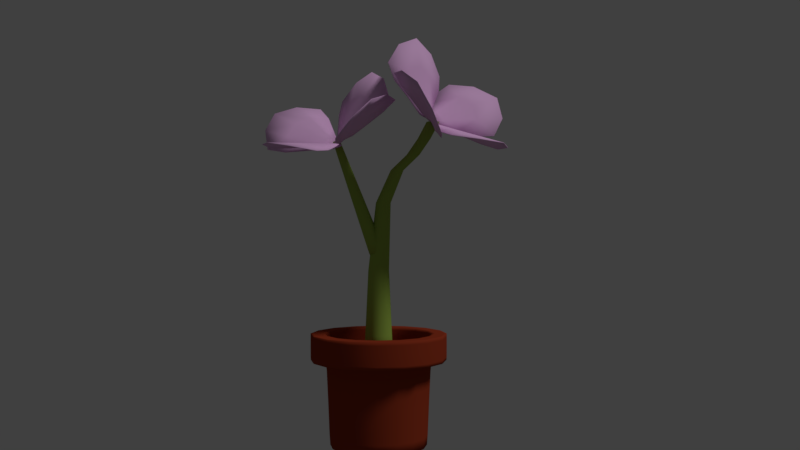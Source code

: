 # Source: plant.blend  (saved by Blender 2.79.0; exported with 4.5.12 LTS)
import bpy
from mathutils import Matrix  # noqa: F401  (used for matrix-valued properties, if any)

bpy.ops.wm.read_factory_settings(use_empty=True)
scene = bpy.context.scene
scene.name = 'Scene'

# ---- collections
col_collection_1 = bpy.data.collections.new('Collection 1'); scene.collection.children.link(col_collection_1)

# ---- materials (node trees are filled in below, after node groups)
mat_flower = bpy.data.materials.new('Flower')
mat_flower.alpha_threshold = 0.0
mat_flower.use_transparent_shadow = False
mat_flower.diffuse_color = (0.8689, 0.5205, 0.8582, 1.0)
mat_flower.roughness = 0.5
mat_material_001 = bpy.data.materials.new('Material.001')
mat_material_001.alpha_threshold = 0.0
mat_material_001.use_transparent_shadow = False
mat_material_001.diffuse_color = (0.2989, 0.4385, 0.0704, 1.0)
mat_material_001.roughness = 0.5
mat_material_002 = bpy.data.materials.new('Material.002')
mat_material_002.alpha_threshold = 0.0
mat_material_002.use_transparent_shadow = False
mat_material_002.diffuse_color = (0.2883, 0.0384, 0.01494, 1.0)
mat_material_002.roughness = 0.5

# ---- material node trees

# ---- world
world_world = bpy.data.worlds.new('World'); scene.world = world_world
world_world.color = (0.05088, 0.05088, 0.05088)
world_world.use_sun_shadow = False
world_world.sun_shadow_jitter_overblur = 0.0
world_world.cycles.sampling_method = 'MANUAL'

# ---- cameras
cam_camera = bpy.data.cameras.new('Camera')
cam_camera.clip_end = 100.0
cam_camera.lens = 35.0
cam_camera.sensor_width = 32.0
cam_camera.sensor_height = 18.0
cam_camera.ortho_scale = 7.314
cam_camera.dof.focus_distance = 0.0
cam_camera.dof.aperture_fstop = 128.0

# ---- lights
light_lamp = bpy.data.lights.new('Lamp', 'SUN')
light_lamp.transmission_factor = 0.0
light_lamp.cutoff_distance = 30.0
light_lamp.angle = 0.1993
light_lamp.energy = 1.0
light_lamp.shadow_buffer_clip_start = 1.001
light_lamp.shadow_soft_size = 0.1
light_lamp.shadow_cascade_max_distance = 1000.0

# ---- meshes
me_cylinder_005 = bpy.data.meshes.new('Cylinder.005')
me_cylinder_005.from_pydata([(-0.2554, 0.05344, -0.06034), (-0.971, 0.2688, -0.05182), (-0.971, -0.4108, -0.05182), (-0.2554, -0.2115, -0.06034), (-0.08894, -0.2495, 0.03921), (-0.4624, -0.8582, 0.2596), (0.1465, -0.8825, 0.5604), (0.1485, -0.259, 0.1565), (0.02525, 0.2537, 0.0819), (0.07083, 0.884, 0.4809), (-0.5177, 0.9088, 0.142), (-0.2042, 0.2634, -0.0502), (0.194, -0.03102, 0.182), (0.5922, -0.1793, 0.7969), (0.57, 0.4972, 0.7362), (0.1853, 0.2327, 0.1584), (-1.485, -0.5644, -0.0433), (-0.2322, -0.3469, -0.1001), (-0.05347, 0.004828, -0.06034), (-0.7321, 0.596, -0.1456), (-0.7321, -0.7632, -0.1456), (-0.2322, 0.183, -0.1001), (-0.5352, 0.1316, -0.05821), (-1.485, 0.4356, -0.0433), (-0.05347, -0.1659, -0.06034), (-0.5352, -0.2841, -0.05821), (-1.09, -0.06463, -0.004944), (-0.2669, -0.07757, -0.04045), (0.1537, -1.329, 0.8569), (0.2902, -0.2635, 0.1751), (0.004649, -0.07617, -0.02647), (-0.6618, -0.6859, -0.06198), (0.5561, -0.7344, 0.5395), (-0.1846, -0.2446, -0.05936), (-0.2291, -0.4884, 0.1272), (-0.7423, -1.294, 0.4144), (0.1576, -0.08226, 0.04907), (0.1434, -0.5032, 0.3111), (-0.2105, -0.9504, 0.4956), (0.01826, -0.2544, 0.1178), (-0.7531, 1.372, 0.2766), (-0.2987, 0.2651, -0.1576), (0.02181, 0.07437, -0.02275), (0.4432, 0.699, 0.4767), (-0.734, 0.7487, -0.201), (0.1602, 0.2457, 0.1067), (0.03836, 0.5009, 0.234), (0.113, 1.335, 0.7752), (-0.126, 0.0806, -0.1079), (-0.3217, 0.5161, 0.02669), (-0.2625, 0.9827, 0.3983), (-0.09961, 0.2601, 0.0365), (0.8439, 0.6977, 1.151), (0.2011, 0.3645, 0.105), (0.08001, -0.001251, 0.01097), (0.5477, -0.5291, 0.5765), (0.5034, 0.824, 0.4553), (0.2183, -0.163, 0.1523), (0.3505, -0.08298, 0.4212), (0.8764, -0.2978, 1.241), (0.07445, 0.1687, -0.004258), (0.3369, 0.3309, 0.3842), (0.6089, 0.1648, 0.8919), (0.1796, 0.1009, 0.191), (-1.086, -0.8745, -0.137), (-0.1032, -0.2545, -0.08449), (-1.086, 0.7153, -0.137), (-0.1032, 0.09136, -0.08449), (-0.4415, -0.4982, -0.1172), (-0.4415, 0.3333, -0.1172), (-1.695, -0.05395, 0.02489), (-0.04842, -0.07985, -0.04614), (-0.5821, -0.0732, -0.02874), (0.565, -1.041, 0.7482), (0.2336, -0.1406, 0.09079), (-0.8595, -0.9842, 0.04467), (-0.07632, -0.1282, -0.06226), (0.3801, -0.4589, 0.319), (-0.3649, -0.4292, -0.0489), (-0.381, -1.46, 0.7756), (0.07654, -0.06776, 0.01998), (-0.06807, -0.5217, 0.2612), (-0.902, 1.066, -0.1091), (-0.2012, 0.1391, -0.1508), (0.4749, 1.008, 0.6836), (0.09838, 0.1265, 0.02161), (-0.4619, 0.4659, -0.1627), (0.2582, 0.4355, 0.2518), (-0.3829, 1.512, 0.6676), (-0.05712, 0.06667, -0.05604), (-0.1616, 0.5375, 0.1732), (0.6896, 0.9675, 0.7422), (0.1193, 0.2609, 0.01545), (0.7413, -0.6151, 0.884), (0.1306, -0.08336, 0.04631), (0.3268, 0.534, 0.2549), (0.3538, -0.2938, 0.329), (0.9211, 0.2106, 1.409), (0.06265, 0.0829, 0.007161), (0.3454, 0.1259, 0.4581), (-0.256, 0.05133, -0.0701), (-0.9717, 0.2672, -0.06165), (-0.9716, -0.4091, -0.06166), (-0.2559, -0.2095, -0.07011), (-0.08361, -0.255, 0.03274), (-0.4575, -0.8638, 0.253), (0.1485, -0.8879, 0.5522), (0.1501, -0.2642, 0.1481), (0.02781, 0.2586, 0.07358), (0.07378, 0.889, 0.4728), (-0.5119, 0.9137, 0.1355), (-0.198, 0.2681, -0.05649), (0.2023, -0.02909, 0.1769), (0.6007, -0.1778, 0.7918), (0.5786, 0.4955, 0.7314), (0.1938, 0.2305, 0.1536), (-1.485, -0.5628, -0.05315), (-0.233, -0.3443, -0.1097), (-0.05403, 0.002588, -0.07007), (-0.733, 0.5938, -0.1553), (-0.7329, -0.7612, -0.1553), (-0.2331, 0.1802, -0.1097), (-0.5359, 0.1297, -0.06801), (-1.485, 0.434, -0.05314), (-0.05398, -0.1637, -0.07009), (-0.5359, -0.2824, -0.06803), (-1.091, -0.06464, -0.01493), (-0.2673, -0.07759, -0.05045), (0.1558, -1.335, 0.8487), (0.2912, -0.2689, 0.1667), (0.0101, -0.08156, -0.03288), (-0.6565, -0.6916, -0.06828), (0.5576, -0.7399, 0.5313), (-0.1789, -0.2502, -0.06532), (-0.224, -0.4939, 0.1206), (-0.7374, -1.299, 0.4077), (0.1591, -0.08747, 0.04067), (0.1453, -0.5086, 0.3029), (-0.2069, -0.9558, 0.488), (0.02186, -0.2596, 0.1101), (-0.7473, 1.376, 0.2701), (-0.2921, 0.2699, -0.1633), (0.02426, 0.07923, -0.03114), (0.4456, 0.7042, 0.4685), (-0.7278, 0.7536, -0.2072), (0.1621, 0.2508, 0.09825), (0.04115, 0.506, 0.2258), (0.116, 1.34, 0.7671), (-0.1198, 0.08527, -0.1141), (-0.3157, 0.521, 0.02028), (-0.258, 0.9876, 0.3908), (-0.09508, 0.2648, 0.02894), (0.8524, 0.696, 1.147), (0.2096, 0.3617, 0.1006), (0.08832, 0.0008089, 0.00581), (0.5562, -0.5271, 0.5717), (0.512, 0.8218, 0.4507), (0.2266, -0.1604, 0.1474), (0.3589, -0.08129, 0.4162), (0.8849, -0.2963, 1.236), (0.0829, 0.1664, -0.009075), (0.3455, 0.3289, 0.3794), (0.6174, 0.1646, 0.8867), (0.1881, 0.1007, 0.1857), (-1.087, -0.8725, -0.1468), (-0.1039, -0.2517, -0.09406), (-1.087, 0.7132, -0.1468), (-0.104, 0.08844, -0.09402), (-0.4424, -0.4959, -0.1269), (-0.4424, 0.3309, -0.1268), (-1.696, -0.05397, 0.0149), (-0.04873, -0.07986, -0.05613), (-0.5825, -0.07321, -0.03873), (0.5666, -1.046, 0.74), (0.2344, -0.1458, 0.08234), (-0.8543, -0.9898, 0.03832), (-0.07039, -0.1337, -0.06812), (0.3814, -0.4643, 0.3108), (-0.3594, -0.4349, -0.05505), (-0.3774, -1.465, 0.768), (0.08016, -0.07299, 0.01227), (-0.06449, -0.527, 0.2535), (-0.8959, 1.071, -0.1153), (-0.1944, 0.1439, -0.1565), (0.4774, 1.013, 0.6754), (0.1001, 0.1315, 0.01313), (-0.4556, 0.4708, -0.1687), (0.2604, 0.4407, 0.2436), (-0.3784, 1.517, 0.6601), (-0.05257, 0.07136, -0.06362), (-0.1571, 0.5423, 0.1657), (0.6982, 0.9654, 0.7376), (0.1277, 0.258, 0.01097), (0.7499, -0.6131, 0.8791), (0.1388, -0.0806, 0.04139), (0.3354, 0.5315, 0.2504), (0.3623, -0.2915, 0.3242), (0.9297, 0.2104, 1.404), (0.07112, 0.08271, 0.001848), (0.354, 0.1257, 0.4529)], [], [(0, 22, 72, 27), (0, 27, 71, 18), (0, 18, 67, 21), (0, 21, 69, 22), (1, 23, 70, 26), (1, 26, 72, 22), (1, 22, 69, 19), (1, 19, 66, 23), (2, 16, 64, 20), (2, 20, 68, 25), (2, 25, 72, 26), (2, 26, 70, 16), (3, 25, 68, 17), (3, 17, 65, 24), (3, 24, 71, 27), (3, 27, 72, 25), (4, 34, 81, 39), (4, 39, 80, 30), (4, 30, 76, 33), (4, 33, 78, 34), (5, 35, 79, 38), (5, 38, 81, 34), (5, 34, 78, 31), (5, 31, 75, 35), (6, 28, 73, 32), (6, 32, 77, 37), (6, 37, 81, 38), (6, 38, 79, 28), (7, 37, 77, 29), (7, 29, 74, 36), (7, 36, 80, 39), (7, 39, 81, 37), (8, 46, 90, 51), (8, 51, 89, 42), (8, 42, 85, 45), (8, 45, 87, 46), (9, 47, 88, 50), (9, 50, 90, 46), (9, 46, 87, 43), (9, 43, 84, 47), (10, 40, 82, 44), (10, 44, 86, 49), (10, 49, 90, 50), (10, 50, 88, 40), (11, 49, 86, 41), (11, 41, 83, 48), (11, 48, 89, 51), (11, 51, 90, 49), (12, 58, 99, 63), (12, 63, 98, 54), (12, 54, 94, 57), (12, 57, 96, 58), (13, 59, 97, 62), (13, 62, 99, 58), (13, 58, 96, 55), (13, 55, 93, 59), (14, 52, 91, 56), (14, 56, 95, 61), (14, 61, 99, 62), (14, 62, 97, 52), (15, 61, 95, 53), (15, 53, 92, 60), (15, 60, 98, 63), (15, 63, 99, 61), (100, 127, 172, 122), (100, 118, 171, 127), (100, 121, 167, 118), (100, 122, 169, 121), (101, 126, 170, 123), (101, 122, 172, 126), (101, 119, 169, 122), (101, 123, 166, 119), (102, 120, 164, 116), (102, 125, 168, 120), (102, 126, 172, 125), (102, 116, 170, 126), (103, 117, 168, 125), (103, 124, 165, 117), (103, 127, 171, 124), (103, 125, 172, 127), (104, 139, 181, 134), (104, 130, 180, 139), (104, 133, 176, 130), (104, 134, 178, 133), (105, 138, 179, 135), (105, 134, 181, 138), (105, 131, 178, 134), (105, 135, 175, 131), (106, 132, 173, 128), (106, 137, 177, 132), (106, 138, 181, 137), (106, 128, 179, 138), (107, 129, 177, 137), (107, 136, 174, 129), (107, 139, 180, 136), (107, 137, 181, 139), (108, 151, 190, 146), (108, 142, 189, 151), (108, 145, 185, 142), (108, 146, 187, 145), (109, 150, 188, 147), (109, 146, 190, 150), (109, 143, 187, 146), (109, 147, 184, 143), (110, 144, 182, 140), (110, 149, 186, 144), (110, 150, 190, 149), (110, 140, 188, 150), (111, 141, 186, 149), (111, 148, 183, 141), (111, 151, 189, 148), (111, 149, 190, 151), (112, 163, 199, 158), (112, 154, 198, 163), (112, 157, 194, 154), (112, 158, 196, 157), (113, 162, 197, 159), (113, 158, 199, 162), (113, 155, 196, 158), (113, 159, 193, 155), (114, 156, 191, 152), (114, 161, 195, 156), (114, 162, 199, 161), (114, 152, 197, 162), (115, 153, 195, 161), (115, 160, 192, 153), (115, 163, 198, 160), (115, 161, 199, 163), (16, 70, 170, 116), (64, 16, 116, 164), (17, 68, 168, 117), (65, 17, 117, 165), (18, 71, 171, 118), (67, 18, 118, 167), (19, 69, 169, 119), (66, 19, 119, 166), (20, 64, 164, 120), (68, 20, 120, 168), (21, 67, 167, 121), (69, 21, 121, 169), (23, 66, 166, 123), (70, 23, 123, 170), (24, 65, 165, 124), (71, 24, 124, 171), (28, 79, 179, 128), (73, 28, 128, 173), (29, 77, 177, 129), (74, 29, 129, 174), (30, 80, 180, 130), (76, 30, 130, 176), (31, 78, 178, 131), (75, 31, 131, 175), (32, 73, 173, 132), (77, 32, 132, 177), (33, 76, 176, 133), (78, 33, 133, 178), (35, 75, 175, 135), (79, 35, 135, 179), (36, 74, 174, 136), (80, 36, 136, 180), (40, 88, 188, 140), (82, 40, 140, 182), (41, 86, 186, 141), (83, 41, 141, 183), (42, 89, 189, 142), (85, 42, 142, 185), (43, 87, 187, 143), (84, 43, 143, 184), (44, 82, 182, 144), (86, 44, 144, 186), (45, 85, 185, 145), (87, 45, 145, 187), (47, 84, 184, 147), (88, 47, 147, 188), (48, 83, 183, 148), (89, 48, 148, 189), (52, 97, 197, 152), (91, 52, 152, 191), (53, 95, 195, 153), (92, 53, 153, 192), (54, 98, 198, 154), (94, 54, 154, 194), (55, 96, 196, 155), (93, 55, 155, 193), (56, 91, 191, 156), (95, 56, 156, 195), (57, 94, 194, 157), (96, 57, 157, 196), (59, 93, 193, 159), (97, 59, 159, 197), (60, 92, 192, 160), (98, 60, 160, 198)])
me_cylinder_005.polygons.foreach_set('use_smooth', [True] * 192)
me_cylinder_005.materials.append(mat_flower)
me_cylinder_005.use_remesh_preserve_volume = False
me_cylinder_005.use_remesh_preserve_attributes = False
me_cylinder_005.use_mirror_vertex_groups = False
me_cylinder_005.update()
me_cylinder_004 = bpy.data.meshes.new('Cylinder.004')
me_cylinder_004.from_pydata([(-1.063, -1.085, -0.1797), (-0.06357, -0.2526, -0.08875), (-1.063, 0.9148, -0.1797), (-0.06357, 0.08882, -0.08875), (-0.4009, -0.4413, -0.1115), (-0.4009, 0.2771, -0.1115), (-1.906, -0.04354, 0.09307), (-0.04338, -0.07916, -0.03193), (-0.5136, -0.07305, -0.009205), (0.7751, -1.05, 0.7982), (0.2433, -0.1082, 0.06948), (-1.017, -0.9786, -0.08685), (-0.06265, -0.09603, -0.0816), (0.3371, -0.4188, 0.2808), (-0.3066, -0.3931, -0.03712), (-0.4676, -1.608, 0.9156), (0.07195, -0.0563, 0.02867), (-0.05844, -0.4526, 0.2469), (-1.06, 1.073, -0.2559), (-0.19, 0.1053, -0.169), (0.6717, 0.9995, 0.7413), (0.1057, 0.09287, 0.001277), (-0.4074, 0.4248, -0.1462), (0.2147, 0.3986, 0.212), (-0.4457, 1.671, 0.8092), (-0.06212, 0.05586, -0.04678), (-0.1574, 0.4675, 0.1611), (0.7055, 1.174, 0.681), (0.1008, 0.2553, -0.01948), (0.7707, -0.8167, 0.8594), (0.1119, -0.08458, 0.01098), (0.3013, 0.4737, 0.2296), (0.3247, -0.2415, 0.2936), (0.9822, 0.2212, 1.622), (0.04807, 0.08208, 0.01097), (0.2911, 0.1199, 0.4125)], [], [(8, 7, 3, 5), (6, 8, 5, 2), (0, 4, 8, 6), (4, 1, 7, 8), (17, 16, 12, 14), (15, 17, 14, 11), (9, 13, 17, 15), (13, 10, 16, 17), (26, 25, 21, 23), (24, 26, 23, 20), (18, 22, 26, 24), (22, 19, 25, 26), (35, 34, 30, 32), (33, 35, 32, 29), (27, 31, 35, 33), (31, 28, 34, 35)])
me_cylinder_004.polygons.foreach_set('use_smooth', [True] * 16)
me_cylinder_004.materials.append(mat_flower)
me_cylinder_004.use_remesh_preserve_volume = False
me_cylinder_004.use_remesh_preserve_attributes = False
me_cylinder_004.use_mirror_vertex_groups = False
me_cylinder_004.update()
me_cylinder = bpy.data.meshes.new('Cylinder')
me_cylinder.from_pydata([(0.2425, -0.04748, 5.317), (0.4047, 0.1146, 5.317), (0.4718, -0.04748, 5.317), (0.2425, 0.04748, 5.317), (0.4047, -0.1146, 5.317), (0.3097, 0.1146, 5.317), (0.3097, -0.1146, 5.317), (0.4718, 0.04748, 5.317), (-3.725e-08, 3.725e-09, 1.663), (-0.1061, 0.256, 1.694), (-0.256, 0.1061, 1.694), (-0.256, -0.1061, 1.694), (-0.1061, -0.256, 1.694), (0.1061, -0.256, 1.694), (0.256, -0.1061, 1.694), (0.256, 0.1061, 1.694), (0.1061, 0.256, 1.694), (-0.07677, 0.1853, 3.374), (-0.1853, 0.07677, 3.374), (-0.1853, -0.07677, 3.374), (-0.07677, -0.1853, 3.374), (0.07677, -0.1853, 3.374), (0.1853, -0.07677, 3.374), (0.1853, 0.07677, 3.374), (0.07677, 0.1853, 3.374), (-0.7958, 0.04629, 5.892), (-0.7609, 0.009133, 5.904), (-0.7609, -0.04342, 5.904), (-0.7958, -0.08058, 5.892), (-0.8451, -0.08058, 5.873), (-0.88, -0.04342, 5.861), (-0.8232, -0.01714, 5.89), (-0.88, 0.009133, 5.861), (-0.8451, 0.04629, 5.873), (-0.02609, -0.01714, 3.72), (-0.08698, 0.1246, 3.716), (-0.1649, 0.04155, 3.687), (-0.1649, -0.07584, 3.687), (-0.08698, -0.1588, 3.716), (0.02321, -0.1588, 3.756), (0.1011, -0.07584, 3.785), (0.1011, 0.04155, 3.785), (0.02321, 0.1246, 3.756), (-0.4676, 0.08543, 4.799), (-0.524, 0.02534, 4.778), (-0.524, -0.05963, 4.778), (-0.4676, -0.1197, 4.799), (-0.3878, -0.1197, 4.828), (-0.3314, -0.05963, 4.849), (-0.3314, 0.02534, 4.849), (-0.3878, 0.08543, 4.828), (0.9305, -0.1146, 5.933), (0.8355, -0.1146, 5.933), (0.9305, 0.1146, 5.933), (0.7684, -0.04748, 5.933), (0.9976, 0.04748, 5.933), (0.7684, 0.04748, 5.933), (0.9976, -0.04748, 5.933), (0.8355, 0.1146, 5.933), (0.07954, 0.192, 1.671), (0.1966, 0.1966, 1.694), (0.192, 0.07954, 1.671), (0.278, -7.451e-09, 1.694), (0.192, -0.07954, 1.671), (0.1966, -0.1966, 1.694), (0.07954, -0.192, 1.671), (-4.47e-08, -0.278, 1.694), (-0.07954, -0.192, 1.671), (-0.1966, -0.1966, 1.694), (-0.192, -0.07954, 1.671), (-0.278, 1.863e-09, 1.694), (-0.192, 0.07954, 1.671), (-0.1966, 0.1966, 1.694), (-0.07954, 0.192, 1.671), (0.4816, -4.377e-08, 5.317), (-2.608e-08, 0.278, 1.694), (0.1423, 0.1423, 3.374), (0.2012, -3.725e-09, 3.374), (0.1423, -0.1423, 3.374), (-4.098e-08, -0.2012, 3.374), (-0.1423, -0.1423, 3.374), (-0.2012, 1.863e-09, 3.374), (-0.1423, 0.1423, 3.374), (-0.09874, 0.2384, 2.129), (-0.2384, 0.09874, 2.129), (-0.2384, -0.09874, 2.129), (-0.09874, -0.2384, 2.129), (0.09874, -0.2384, 2.129), (0.2384, -0.09874, 2.129), (0.2384, 0.09874, 2.129), (0.09874, 0.2384, 2.129), (-2.794e-08, 0.2012, 3.374), (0.7147, 0.1146, 5.618), (0.2692, -0.08801, 5.317), (0.2692, 0.08801, 5.317), (0.6197, 0.1146, 5.618), (0.5526, 0.04748, 5.618), (0.6197, -0.1146, 5.618), (0.7819, -0.04748, 5.618), (0.03449, 0.1323, 4.685), (-0.04301, 0.0548, 4.685), (-0.04301, -0.0548, 4.685), (0.03449, -0.1323, 4.685), (0.1441, -0.1323, 4.685), (0.2216, -0.0548, 4.685), (0.2216, 0.0548, 4.685), (0.1441, 0.1323, 4.685), (0.01378, 0.08913, 3.74), (-0.804, 0.03043, 5.895), (-0.8205, 0.05174, 5.882), (0.07023, 0.09165, 3.774), (0.07221, 0.02688, 3.761), (-0.7779, 0.002563, 5.905), (0.1125, -0.01714, 3.789), (0.07221, -0.06117, 3.761), (-0.7779, -0.03685, 5.905), (0.07023, -0.1259, 3.774), (0.01378, -0.1234, 3.74), (-0.804, -0.06472, 5.895), (-0.03189, -0.171, 3.736), (-0.06886, -0.1234, 3.709), (-0.841, -0.06472, 5.881), (-0.134, -0.1259, 3.699), (-0.1273, -0.06117, 3.688), (-0.8672, -0.03685, 5.872), (-0.1763, -0.01714, 3.683), (-0.1273, 0.02688, 3.688), (-0.8672, 0.002563, 5.872), (-0.134, 0.09165, 3.699), (-0.06886, 0.08913, 3.709), (-0.841, 0.03043, 5.881), (-0.03189, 0.1367, 3.736), (-0.3538, 0.06161, 4.841), (-0.3232, -0.01714, 4.852), (-0.3538, -0.0959, 4.841), (-0.4277, -0.1285, 4.813), (-0.5016, -0.0959, 4.786), (-0.5322, -0.01714, 4.775), (-0.5016, 0.06161, 4.786), (-0.185, 0.1148, 3.995), (-0.2576, 0.0375, 3.968), (-0.2576, -0.07179, 3.968), (-0.185, -0.1491, 3.995), (-0.08244, -0.1491, 4.032), (-0.009908, -0.07179, 4.059), (-0.009908, 0.0375, 4.059), (-0.08244, 0.1148, 4.032), (-0.4277, 0.09423, 4.813), (-0.7747, 0.03156, 5.899), (-0.7558, -0.01714, 5.906), (-0.7747, -0.06585, 5.899), (-0.8205, -0.08603, 5.882), (-0.8662, -0.06585, 5.866), (-0.8851, -0.01714, 5.859), (-0.8662, 0.03156, 5.866), (-0.7494, 0.05608, 5.601), (-0.7896, 0.01319, 5.586), (-0.7896, -0.04747, 5.586), (-0.7494, -0.09037, 5.601), (-0.6924, -0.09037, 5.622), (-0.6522, -0.04747, 5.637), (-0.6522, 0.01319, 5.637), (-0.6924, 0.05608, 5.622), (0.883, -0.1245, 5.933), (0.883, 0.1245, 5.933), (0.971, 0.08801, 5.933), (0.7586, -1.211e-07, 5.933), (1.007, -1.257e-07, 5.933), (1.099, -0.1146, 6.255), (1.166, -0.04748, 6.255), (0.9371, 0.04748, 6.255), (0.795, -0.08801, 5.933), (0.795, 0.08801, 5.933), (0.971, -0.08801, 5.933), (1.166, 0.04748, 6.255), (0.9371, -0.04748, 6.255), (1.004, -0.1146, 6.255), (1.004, 0.1146, 6.255), (1.099, 0.1146, 6.255), (0.3572, 0.1245, 5.317), (0.5526, -0.04748, 5.618), (0.7147, -0.1146, 5.618), (0.7819, 0.04748, 5.618), (0.3572, -0.1245, 5.317), (0.2327, -3.725e-08, 5.317), (0.4452, 0.08801, 5.317), (0.4452, -0.08801, 5.317), (-2.666e-08, 0.2374, 1.677), (0.1678, 0.1678, 1.677), (0.2374, -5.592e-09, 1.677), (0.1678, -0.1678, 1.677), (-4.053e-08, -0.2374, 1.677), (-0.1678, -0.1678, 1.677), (-0.2374, 1.627e-09, 1.677), (-0.1678, 0.1678, 1.677), (-2.45e-08, 0.2588, 2.129), (0.183, 0.183, 2.129), (0.2588, -7.301e-09, 2.129), (0.183, -0.183, 2.129), (-4.31e-08, -0.2588, 2.129), (-0.183, -0.183, 2.129), (-0.2588, 3.372e-09, 2.129), (-0.183, 0.183, 2.129), (0.08929, 0.1437, 4.685), (0.1909, 0.1016, 4.685), (0.2329, -1.362e-08, 4.685), (0.1909, -0.1016, 4.685), (0.08929, -0.1437, 4.685), (-0.01229, -0.1016, 4.685), (-0.05436, -7.636e-09, 4.685), (-0.01229, 0.1016, 4.685), (-0.02867, 0.1142, 3.727), (-0.822, 0.04166, 5.887), (0.05852, 0.07574, 3.759), (-0.783, 0.02444, 5.901), (0.09463, -0.01714, 3.773), (-0.7668, -0.01714, 5.907), (0.05852, -0.11, 3.759), (-0.783, -0.05873, 5.901), (-0.02867, -0.1485, 3.727), (-0.822, -0.07595, 5.887), (-0.1159, -0.11, 3.695), (-0.861, -0.05873, 5.872), (-0.152, -0.01714, 3.682), (-0.8772, -0.01714, 5.866), (-0.1159, 0.07574, 3.695), (-0.861, 0.02444, 5.872), (-0.1337, 0.1261, 4.013), (-0.03867, 0.08414, 4.048), (0.0007142, -0.01714, 4.063), (-0.03867, -0.1184, 4.048), (-0.1337, -0.1604, 4.013), (-0.2288, -0.1184, 3.978), (-0.2682, -0.01714, 3.964), (-0.2288, 0.08414, 3.978), (-0.7209, 0.06236, 5.611), (-0.6681, 0.03907, 5.631), (-0.6463, -0.01714, 5.639), (-0.6681, -0.07336, 5.631), (-0.7209, -0.09665, 5.611), (-0.7737, -0.07336, 5.592), (-0.7955, -0.01714, 5.584), (-0.7737, 0.03907, 5.592), (1.052, 0.1245, 6.255), (1.14, 0.08801, 6.255), (1.176, -1.709e-07, 6.255), (1.14, -0.08801, 6.255), (1.052, -0.1245, 6.255), (0.9637, -0.08801, 6.255), (0.9272, -1.653e-07, 6.255), (0.9637, 0.08801, 6.255), (0.5792, 0.08801, 5.618), (0.5428, -7.845e-08, 5.618), (0.5792, -0.08801, 5.618), (0.6672, -0.1245, 5.618), (0.7552, -0.08801, 5.618), (0.7917, -8.427e-08, 5.618), (0.7552, 0.08801, 5.618), (0.6672, 0.1245, 5.618)], [], [(0, 184, 209, 101), (0, 101, 208, 93), (0, 93, 253, 180), (0, 180, 252, 184), (1, 185, 204, 106), (1, 106, 203, 179), (1, 179, 258, 92), (1, 92, 257, 185), (2, 186, 206, 104), (2, 104, 205, 74), (2, 74, 256, 98), (2, 98, 255, 186), (3, 94, 210, 100), (3, 100, 209, 184), (3, 184, 252, 96), (3, 96, 251, 94), (4, 183, 207, 103), (4, 103, 206, 186), (4, 186, 255, 181), (4, 181, 254, 183), (5, 179, 203, 99), (5, 99, 210, 94), (5, 94, 251, 95), (5, 95, 258, 179), (6, 93, 208, 102), (6, 102, 207, 183), (6, 183, 254, 97), (6, 97, 253, 93), (7, 74, 205, 105), (7, 105, 204, 185), (7, 185, 257, 182), (7, 182, 256, 74), (8, 73, 187, 59), (8, 59, 188, 61), (8, 61, 189, 63), (8, 63, 190, 65), (8, 65, 191, 67), (8, 67, 192, 69), (8, 69, 193, 71), (8, 71, 194, 73), (9, 73, 194, 72), (9, 72, 202, 83), (9, 83, 195, 75), (9, 75, 187, 73), (10, 71, 193, 70), (10, 70, 201, 84), (10, 84, 202, 72), (10, 72, 194, 71), (11, 69, 192, 68), (11, 68, 200, 85), (11, 85, 201, 70), (11, 70, 193, 69), (12, 67, 191, 66), (12, 66, 199, 86), (12, 86, 200, 68), (12, 68, 192, 67), (13, 65, 190, 64), (13, 64, 198, 87), (13, 87, 199, 66), (13, 66, 191, 65), (14, 63, 189, 62), (14, 62, 197, 88), (14, 88, 198, 64), (14, 64, 190, 63), (15, 61, 188, 60), (15, 60, 196, 89), (15, 89, 197, 62), (15, 62, 189, 61), (16, 59, 187, 75), (16, 75, 195, 90), (16, 90, 196, 60), (16, 60, 188, 59), (17, 83, 202, 82), (17, 82, 210, 99), (17, 99, 203, 91), (17, 91, 195, 83), (18, 84, 201, 81), (18, 81, 209, 100), (18, 100, 210, 82), (18, 82, 202, 84), (19, 85, 200, 80), (19, 80, 208, 101), (19, 101, 209, 81), (19, 81, 201, 85), (20, 86, 199, 79), (20, 79, 207, 102), (20, 102, 208, 80), (20, 80, 200, 86), (21, 87, 198, 78), (21, 78, 206, 103), (21, 103, 207, 79), (21, 79, 199, 87), (22, 88, 197, 77), (22, 77, 205, 104), (22, 104, 206, 78), (22, 78, 198, 88), (23, 89, 196, 76), (23, 76, 204, 105), (23, 105, 205, 77), (23, 77, 197, 89), (24, 90, 195, 91), (24, 91, 203, 106), (24, 106, 204, 76), (24, 76, 196, 90), (25, 162, 235, 109), (25, 109, 212, 108), (25, 108, 214, 148), (25, 148, 236, 162), (26, 161, 236, 148), (26, 148, 214, 112), (26, 112, 216, 149), (26, 149, 237, 161), (27, 160, 237, 149), (27, 149, 216, 115), (27, 115, 218, 150), (27, 150, 238, 160), (28, 159, 238, 150), (28, 150, 218, 118), (28, 118, 220, 151), (28, 151, 239, 159), (29, 158, 239, 151), (29, 151, 220, 121), (29, 121, 222, 152), (29, 152, 240, 158), (30, 157, 240, 152), (30, 152, 222, 124), (30, 124, 224, 153), (30, 153, 241, 157), (31, 112, 214, 108), (31, 108, 212, 130), (31, 130, 226, 127), (31, 127, 224, 124), (31, 124, 222, 121), (31, 121, 220, 118), (31, 118, 218, 115), (31, 115, 216, 112), (32, 156, 241, 153), (32, 153, 224, 127), (32, 127, 226, 154), (32, 154, 242, 156), (33, 155, 242, 154), (33, 154, 226, 130), (33, 130, 212, 109), (33, 109, 235, 155), (34, 129, 211, 107), (34, 107, 213, 111), (34, 111, 215, 114), (34, 114, 217, 117), (34, 117, 219, 120), (34, 120, 221, 123), (34, 123, 223, 126), (34, 126, 225, 129), (35, 129, 225, 128), (35, 128, 234, 139), (35, 139, 227, 131), (35, 131, 211, 129), (36, 126, 223, 125), (36, 125, 233, 140), (36, 140, 234, 128), (36, 128, 225, 126), (37, 123, 221, 122), (37, 122, 232, 141), (37, 141, 233, 125), (37, 125, 223, 123), (38, 120, 219, 119), (38, 119, 231, 142), (38, 142, 232, 122), (38, 122, 221, 120), (39, 117, 217, 116), (39, 116, 230, 143), (39, 143, 231, 119), (39, 119, 219, 117), (40, 114, 215, 113), (40, 113, 229, 144), (40, 144, 230, 116), (40, 116, 217, 114), (41, 111, 213, 110), (41, 110, 228, 145), (41, 145, 229, 113), (41, 113, 215, 111), (42, 107, 211, 131), (42, 131, 227, 146), (42, 146, 228, 110), (42, 110, 213, 107), (43, 139, 234, 138), (43, 138, 242, 155), (43, 155, 235, 147), (43, 147, 227, 139), (44, 140, 233, 137), (44, 137, 241, 156), (44, 156, 242, 138), (44, 138, 234, 140), (45, 141, 232, 136), (45, 136, 240, 157), (45, 157, 241, 137), (45, 137, 233, 141), (46, 142, 231, 135), (46, 135, 239, 158), (46, 158, 240, 136), (46, 136, 232, 142), (47, 143, 230, 134), (47, 134, 238, 159), (47, 159, 239, 135), (47, 135, 231, 143), (48, 144, 229, 133), (48, 133, 237, 160), (48, 160, 238, 134), (48, 134, 230, 144), (49, 145, 228, 132), (49, 132, 236, 161), (49, 161, 237, 133), (49, 133, 229, 145), (50, 146, 227, 147), (50, 147, 235, 162), (50, 162, 236, 132), (50, 132, 228, 146), (51, 163, 254, 181), (51, 181, 255, 173), (51, 173, 246, 168), (51, 168, 247, 163), (52, 171, 253, 97), (52, 97, 254, 163), (52, 163, 247, 176), (52, 176, 248, 171), (53, 165, 257, 92), (53, 92, 258, 164), (53, 164, 243, 178), (53, 178, 244, 165), (54, 166, 252, 180), (54, 180, 253, 171), (54, 171, 248, 175), (54, 175, 249, 166), (55, 167, 256, 182), (55, 182, 257, 165), (55, 165, 244, 174), (55, 174, 245, 167), (56, 172, 251, 96), (56, 96, 252, 166), (56, 166, 249, 170), (56, 170, 250, 172), (57, 173, 255, 98), (57, 98, 256, 167), (57, 167, 245, 169), (57, 169, 246, 173), (58, 164, 258, 95), (58, 95, 251, 172), (58, 172, 250, 177), (58, 177, 243, 164)])
me_cylinder.polygons.foreach_set('use_smooth', [True] * 248)
me_cylinder.materials.append(mat_material_001)
me_cylinder.use_remesh_preserve_volume = False
me_cylinder.use_remesh_preserve_attributes = False
me_cylinder.use_mirror_vertex_groups = False
me_cylinder.update()
me_circle_001 = bpy.data.meshes.new('Circle.001')
me_circle_001.from_pydata([(0.569, 0.2357, 0.0), (0.2357, -0.569, 0.0), (-0.569, -0.2357, 0.0), (-0.2357, 0.569, 0.0), (0.2357, 0.569, 0.0), (0.569, -0.2357, 0.0), (-0.2357, -0.569, 0.0), (-0.569, 0.2357, 0.0), (0.8629, 0.3574, 0.0), (0.3574, -0.8629, 0.0), (-0.8629, -0.3574, 0.0), (-0.3574, 0.8629, 0.0), (0.3574, 0.8629, 0.0), (0.8629, -0.3574, 0.0), (-0.3574, -0.8629, 0.0), (-0.8629, 0.3574, 0.0), (-0.3731, -0.9008, 0.8212), (-0.9008, 0.3731, 0.8212), (0.9008, 0.3731, 0.8212), (0.3731, -0.9008, 0.8212), (-0.9008, -0.3731, 0.8212), (-0.3731, 0.9008, 0.8212), (0.3731, 0.9008, 0.8212), (0.9008, -0.3731, 0.8212), (0.3935, 0.9499, 1.642), (0.9499, -0.3935, 1.642), (-0.3935, -0.9499, 1.642), (-0.9499, 0.3935, 1.642), (0.9499, 0.3935, 1.642), (0.3935, -0.9499, 1.642), (-0.9499, -0.3935, 1.642), (-0.3935, 0.9499, 1.642), (0.4508, -1.088, 1.642), (-1.088, -0.4508, 1.642), (-0.4508, 1.088, 1.642), (0.4508, 1.088, 1.642), (1.088, -0.4508, 1.642), (-0.4508, -1.088, 1.642), (-1.088, 0.4508, 1.642), (1.088, 0.4508, 1.642), (1.211, 0.5016, 1.642), (0.5016, -1.211, 1.642), (-1.211, -0.5016, 1.642), (-0.5016, 1.211, 1.642), (0.5016, 1.211, 1.642), (1.211, -0.5016, 1.642), (-0.5016, -1.211, 1.642), (-1.211, 0.5016, 1.642), (1.216, -0.5035, 1.898), (-0.5035, -1.216, 1.898), (-1.216, 0.5035, 1.898), (1.216, 0.5035, 1.898), (0.5035, -1.216, 1.898), (-1.216, -0.5035, 1.898), (-0.5035, 1.216, 1.898), (0.5035, 1.216, 1.898), (-0.5033, 1.215, 2.154), (0.5033, 1.215, 2.154), (1.215, -0.5033, 2.154), (-0.5033, -1.215, 2.154), (-1.215, 0.5033, 2.154), (1.215, 0.5033, 2.154), (0.5033, -1.215, 2.154), (-1.215, -0.5033, 2.154), (1.1, 0.4558, 2.154), (0.4558, -1.1, 2.154), (-1.1, -0.4558, 2.154), (-0.4558, 1.1, 2.154), (0.4558, 1.1, 2.154), (1.1, -0.4558, 2.154), (-0.4558, -1.1, 2.154), (-1.1, 0.4558, 2.154), (-0.9654, 0.3999, 2.154), (0.9654, 0.3999, 2.154), (0.3999, -0.9654, 2.154), (-0.9654, -0.3999, 2.154), (-0.3999, 0.9654, 2.154), (0.3999, 0.9654, 2.154), (0.9654, -0.3999, 2.154), (-0.3999, -0.9654, 2.154), (0.3913, 0.9447, 1.961), (0.9447, -0.3913, 1.961), (-0.3913, -0.9447, 1.961), (-0.9447, 0.3913, 1.961), (0.9447, 0.3913, 1.961), (0.3913, -0.9447, 1.961), (-0.9447, -0.3913, 1.961), (-0.3913, 0.9447, 1.961), (-0.9367, -0.388, 1.767), (-0.388, 0.9367, 1.767), (0.388, 0.9367, 1.767), (0.9367, -0.388, 1.767), (-0.388, -0.9367, 1.767), (-0.9367, 0.388, 1.767), (0.9367, 0.388, 1.767), (0.388, -0.9367, 1.767), (0.6192, 0.2565, 1.767), (0.2565, -0.6192, 1.767), (-0.6192, -0.2565, 1.767), (-0.2565, 0.6192, 1.767), (0.2565, 0.6192, 1.767), (0.6192, -0.2565, 1.767), (-0.2565, -0.6192, 1.767), (-0.6192, 0.2565, 1.767), (-0.3251, 0.7847, 0.0), (-0.7847, 0.3251, 0.0), (-0.7847, -0.3251, 0.0), (-0.3251, -0.7847, 0.0), (0.3251, -0.7847, 0.0), (0.7847, -0.3251, 0.0), (0.7847, 0.3251, 0.0), (0.3251, 0.7847, 0.0), (1.49e-08, 0.5345, 0.0), (0.5345, 1.118e-08, 0.0), (0.378, 0.378, 0.0), (4.098e-08, -0.5345, 0.0), (0.378, -0.378, 0.0), (-0.5345, -1.49e-08, 0.0), (-0.378, -0.378, 0.0), (-0.378, 0.378, 0.0), (-0.3633, 0.877, 0.2053), (-0.877, 0.3633, 0.2053), (-0.877, -0.3633, 0.2053), (-0.3633, -0.877, 0.2053), (0.3633, -0.877, 0.2053), (0.877, -0.3633, 0.2053), (0.877, 0.3633, 0.2053), (0.3633, 0.877, 0.2053), (0.6625, 0.6625, 0.0), (0.9369, 1.49e-08, 0.0), (0.6625, -0.6625, 0.0), (7.451e-08, -0.9369, 0.0), (-0.6625, -0.6625, 0.0), (-0.9369, -2.98e-08, 0.0), (-0.6625, 0.6625, 0.0), (1.49e-08, 0.9369, 0.0), (-0.3841, 0.9274, 1.437), (-0.9274, 0.3841, 1.437), (-0.9274, -0.3841, 1.437), (-0.3841, -0.9274, 1.437), (0.3841, -0.9274, 1.437), (0.9274, -0.3841, 1.437), (0.9274, 0.3841, 1.437), (0.3841, 0.9274, 1.437), (8.196e-08, -0.9781, 0.8212), (-0.6916, -0.6916, 0.8212), (-0.9781, -2.98e-08, 0.8212), (-0.6916, 0.6916, 0.8212), (0.6916, 0.6916, 0.8212), (0.9781, 1.49e-08, 0.8212), (0.6916, -0.6916, 0.8212), (1.49e-08, 0.9781, 0.8212), (-0.412, 0.9948, 1.642), (-0.9948, 0.412, 1.642), (-0.9948, -0.412, 1.642), (-0.412, -0.9948, 1.642), (0.412, -0.9948, 1.642), (0.9948, -0.412, 1.642), (0.9948, 0.412, 1.642), (0.412, 0.9948, 1.642), (1.49e-08, 1.031, 1.642), (0.7293, 0.7293, 1.642), (1.031, 1.49e-08, 1.642), (0.7293, -0.7293, 1.642), (8.941e-08, -1.031, 1.642), (-0.7293, -0.7293, 1.642), (-1.031, -2.98e-08, 1.642), (-0.7293, 0.7293, 1.642), (-0.4879, 1.178, 1.642), (-1.178, 0.4879, 1.642), (-1.178, -0.4879, 1.642), (-0.4879, -1.178, 1.642), (0.4879, -1.178, 1.642), (1.178, -0.4879, 1.642), (1.178, 0.4879, 1.642), (0.4879, 1.178, 1.642), (0.8356, -0.8356, 1.642), (9.686e-08, -1.182, 1.642), (-0.8356, -0.8356, 1.642), (-1.182, -5.215e-08, 1.642), (-0.8356, 0.8356, 1.642), (7.451e-09, 1.182, 1.642), (0.8356, 0.8356, 1.642), (1.182, 1.49e-08, 1.642), (-0.5031, 1.214, 1.706), (-1.214, 0.5031, 1.706), (-1.214, -0.5031, 1.706), (-0.5031, -1.214, 1.706), (0.5031, -1.214, 1.706), (1.214, -0.5031, 1.706), (1.214, 0.5031, 1.706), (0.5031, 1.214, 1.706), (0.9298, 0.9298, 1.642), (1.315, 1.49e-08, 1.642), (0.9298, -0.9298, 1.642), (8.941e-08, -1.315, 1.642), (-0.9298, -0.9298, 1.642), (-1.315, -2.98e-08, 1.642), (-0.9298, 0.9298, 1.642), (1.49e-08, 1.315, 1.642), (-0.5035, 1.216, 2.09), (-1.216, 0.5035, 2.09), (-1.216, -0.5035, 2.09), (-0.5035, -1.216, 2.09), (0.5035, -1.216, 2.09), (1.216, -0.5035, 2.09), (1.216, 0.5035, 2.09), (0.5035, 1.216, 2.09), (1.32, 0.0, 1.898), (0.9333, -0.9333, 1.898), (7.451e-08, -1.32, 1.898), (-0.9333, -0.9333, 1.898), (-1.32, -4.47e-08, 1.898), (-0.9333, 0.9333, 1.898), (0.9333, 0.9333, 1.898), (0.0, 1.32, 1.898), (-0.4913, 1.186, 2.154), (-1.186, 0.4913, 2.154), (-1.186, -0.4913, 2.154), (-0.4913, -1.186, 2.154), (0.4913, -1.186, 2.154), (1.186, -0.4913, 2.154), (1.186, 0.4913, 2.154), (0.4913, 1.186, 2.154), (-0.9329, 0.9329, 2.154), (0.0, 1.319, 2.154), (0.9329, 0.9329, 2.154), (1.319, 0.0, 2.154), (0.9329, -0.9329, 2.154), (8.941e-08, -1.319, 2.154), (-0.9329, -0.9329, 2.154), (-1.319, -5.96e-08, 2.154), (-0.4181, 1.009, 2.154), (-1.009, 0.4181, 2.154), (-1.009, -0.4181, 2.154), (-0.4181, -1.009, 2.154), (0.4181, -1.009, 2.154), (1.009, -0.4181, 2.154), (1.009, 0.4181, 2.154), (0.4181, 1.009, 2.154), (0.8448, 0.8448, 2.154), (1.195, 0.0, 2.154), (0.8448, -0.8448, 2.154), (8.941e-08, -1.195, 2.154), (-0.8448, -0.8448, 2.154), (-1.195, -6.706e-08, 2.154), (-0.8448, 0.8448, 2.154), (-7.451e-09, 1.195, 2.154), (-0.3934, 0.9499, 2.106), (-0.9499, 0.3934, 2.106), (-0.9499, -0.3934, 2.106), (-0.3934, -0.9499, 2.106), (0.3934, -0.9499, 2.106), (0.9499, -0.3934, 2.106), (0.9499, 0.3934, 2.106), (0.3934, 0.9499, 2.106), (-1.048, -4.47e-08, 2.154), (-0.7412, 0.7412, 2.154), (0.7412, 0.7412, 2.154), (1.048, 0.0, 2.154), (0.7412, -0.7412, 2.154), (7.451e-08, -1.048, 2.154), (-0.7412, -0.7412, 2.154), (0.0, 1.048, 2.154), (-0.3905, 0.9427, 1.816), (-0.9427, 0.3905, 1.816), (-0.9427, -0.3905, 1.816), (-0.3905, -0.9427, 1.816), (0.3905, -0.9427, 1.816), (0.9427, -0.3905, 1.816), (0.9427, 0.3905, 1.816), (0.3905, 0.9427, 1.816), (0.0, 1.026, 1.961), (0.7253, 0.7253, 1.961), (1.026, 0.0, 1.961), (0.7253, -0.7253, 1.961), (7.451e-08, -1.026, 1.961), (-0.7253, -0.7253, 1.961), (-1.026, -5.215e-08, 1.961), (-0.7253, 0.7253, 1.961), (-0.3535, 0.8533, 1.767), (-0.8533, 0.3535, 1.767), (-0.8533, -0.3535, 1.767), (-0.3535, -0.8533, 1.767), (0.3535, -0.8533, 1.767), (0.8533, -0.3535, 1.767), (0.8533, 0.3535, 1.767), (0.3535, 0.8533, 1.767), (-0.7192, -0.7192, 1.767), (-1.017, -4.47e-08, 1.767), (-0.7192, 0.7192, 1.767), (0.0, 1.017, 1.767), (0.7192, 0.7192, 1.767), (1.017, 0.0, 1.767), (0.7192, -0.7192, 1.767), (8.196e-08, -1.017, 1.767), (0.0, 0.5816, 1.767), (0.4113, 0.4113, 1.767), (0.5816, 0.0, 1.767), (0.4113, -0.4113, 1.767), (5.215e-08, -0.5816, 1.767), (-0.4113, -0.4113, 1.767), (-0.5816, -2.235e-08, 1.767), (-0.4113, 0.4113, 1.767), (1.536e-08, 0.8312, 0.0), (-0.5878, 0.5878, 0.0), (-0.8312, -2.792e-08, 0.0), (-0.5878, -0.5878, 0.0), (7.024e-08, -0.8312, 0.0), (0.5878, -0.5878, 0.0), (0.8312, 1.463e-08, 0.0), (0.5878, 0.5878, 0.0), (1.304e-08, 6.985e-09, 0.0), (1.466e-08, 0.9522, 0.2053), (-0.6733, 0.6733, 0.2053), (-0.9522, -3.195e-08, 0.2053), (-0.6733, -0.6733, 0.2053), (8.005e-08, -0.9522, 0.2053), (0.6733, -0.6733, 0.2053), (0.9522, 1.492e-08, 0.2053), (0.6733, 0.6733, 0.2053), (1.339e-08, 1.007, 1.437), (-0.712, 0.712, 1.437), (-1.007, -3.438e-08, 1.437), (-0.712, -0.712, 1.437), (8.582e-08, -1.007, 1.437), (0.712, -0.712, 1.437), (1.007, 1.459e-08, 1.437), (0.712, 0.712, 1.437), (1.24e-08, 1.08, 1.642), (-0.7637, 0.7637, 1.642), (-1.08, -4.075e-08, 1.642), (-0.7637, -0.7637, 1.642), (9.067e-08, -1.08, 1.642), (0.7637, -0.7637, 1.642), (1.08, 1.447e-08, 1.642), (0.7637, 0.7637, 1.642), (7.442e-09, 1.279, 1.642), (-0.9044, 0.9044, 1.642), (-1.279, -4.995e-08, 1.642), (-0.9044, -0.9044, 1.642), (9.439e-08, -1.279, 1.642), (0.9044, -0.9044, 1.642), (1.279, 1.317e-08, 1.642), (0.9044, 0.9044, 1.642), (-4.599e-09, 1.319, 1.706), (-0.9324, 0.9324, 1.706), (-1.319, -4.765e-08, 1.706), (-0.9324, -0.9324, 1.706), (8.061e-08, -1.319, 1.706), (0.9324, -0.9324, 1.706), (1.319, 9.282e-09, 1.706), (0.9324, 0.9324, 1.706), (-8.355e-09, 1.32, 2.09), (-0.9332, 0.9332, 2.09), (-1.32, -5.514e-08, 2.09), (-0.9332, -0.9332, 2.09), (8.063e-08, -1.32, 2.09), (0.9332, -0.9332, 2.09), (1.32, 5.557e-09, 2.09), (0.9332, 0.9332, 2.09), (-7.759e-09, 1.288, 2.154), (-0.9106, 0.9106, 2.154), (-1.288, -6.026e-08, 2.154), (-0.9106, -0.9106, 2.154), (8.529e-08, -1.288, 2.154), (0.9106, -0.9106, 2.154), (1.288, 5.055e-09, 2.154), (0.9106, 0.9106, 2.154), (-3.054e-09, 1.096, 2.154), (-0.7751, 0.7751, 2.154), (-1.096, -5.29e-08, 2.154), (-0.7751, -0.7751, 2.154), (7.803e-08, -1.096, 2.154), (0.7751, -0.7751, 2.154), (1.096, 1.071e-09, 2.154), (0.7751, 0.7751, 2.154), (-2.539e-09, 1.031, 2.106), (-0.7293, 0.7293, 2.106), (-1.031, -4.741e-08, 2.106), (-0.7293, -0.7293, 2.106), (7.31e-08, -1.031, 2.106), (0.7293, -0.7293, 2.106), (1.031, 5.542e-10, 2.106), (0.7293, 0.7293, 2.106), (-2.552e-09, 1.024, 1.816), (-0.7238, 0.7238, 1.816), (-1.024, -4.72e-08, 1.816), (-0.7238, -0.7238, 1.816), (7.458e-08, -1.024, 1.816), (0.7238, -0.7238, 1.816), (1.024, 5.351e-10, 1.816), (0.7238, 0.7238, 1.816), (-1.39e-09, 0.9039, 1.767), (-0.6391, 0.6391, 1.767), (-0.9039, -3.934e-08, 1.767), (-0.6391, -0.6391, 1.767), (6.712e-08, -0.9039, 1.767), (0.6391, -0.6391, 1.767), (0.9039, 3.636e-10, 1.767), (0.6391, 0.6391, 1.767), (1.118e-08, -1.397e-09, 1.767)], [], [(0, 114, 311, 110), (0, 110, 310, 113), (0, 113, 312, 114), (1, 116, 309, 108), (1, 108, 308, 115), (1, 115, 312, 116), (2, 118, 307, 106), (2, 106, 306, 117), (2, 117, 312, 118), (3, 119, 305, 104), (3, 104, 304, 112), (3, 112, 312, 119), (4, 112, 304, 111), (4, 111, 311, 114), (4, 114, 312, 112), (5, 113, 310, 109), (5, 109, 309, 116), (5, 116, 312, 113), (6, 115, 308, 107), (6, 107, 307, 118), (6, 118, 312, 115), (7, 117, 306, 105), (7, 105, 305, 119), (7, 119, 312, 117), (8, 129, 310, 110), (8, 110, 311, 128), (8, 128, 320, 126), (8, 126, 319, 129), (9, 131, 308, 108), (9, 108, 309, 130), (9, 130, 318, 124), (9, 124, 317, 131), (10, 133, 306, 106), (10, 106, 307, 132), (10, 132, 316, 122), (10, 122, 315, 133), (11, 135, 304, 104), (11, 104, 305, 134), (11, 134, 314, 120), (11, 120, 313, 135), (12, 128, 311, 111), (12, 111, 304, 135), (12, 135, 313, 127), (12, 127, 320, 128), (13, 130, 309, 109), (13, 109, 310, 129), (13, 129, 319, 125), (13, 125, 318, 130), (14, 132, 307, 107), (14, 107, 308, 131), (14, 131, 317, 123), (14, 123, 316, 132), (15, 134, 305, 105), (15, 105, 306, 133), (15, 133, 315, 121), (15, 121, 314, 134), (16, 145, 316, 123), (16, 123, 317, 144), (16, 144, 325, 139), (16, 139, 324, 145), (17, 147, 314, 121), (17, 121, 315, 146), (17, 146, 323, 137), (17, 137, 322, 147), (18, 149, 319, 126), (18, 126, 320, 148), (18, 148, 328, 142), (18, 142, 327, 149), (19, 144, 317, 124), (19, 124, 318, 150), (19, 150, 326, 140), (19, 140, 325, 144), (20, 146, 315, 122), (20, 122, 316, 145), (20, 145, 324, 138), (20, 138, 323, 146), (21, 151, 313, 120), (21, 120, 314, 147), (21, 147, 322, 136), (21, 136, 321, 151), (22, 148, 320, 127), (22, 127, 313, 151), (22, 151, 321, 143), (22, 143, 328, 148), (23, 150, 318, 125), (23, 125, 319, 149), (23, 149, 327, 141), (23, 141, 326, 150), (24, 161, 328, 143), (24, 143, 321, 160), (24, 160, 329, 159), (24, 159, 336, 161), (25, 163, 326, 141), (25, 141, 327, 162), (25, 162, 335, 157), (25, 157, 334, 163), (26, 165, 324, 139), (26, 139, 325, 164), (26, 164, 333, 155), (26, 155, 332, 165), (27, 167, 322, 137), (27, 137, 323, 166), (27, 166, 331, 153), (27, 153, 330, 167), (28, 162, 327, 142), (28, 142, 328, 161), (28, 161, 336, 158), (28, 158, 335, 162), (29, 164, 325, 140), (29, 140, 326, 163), (29, 163, 334, 156), (29, 156, 333, 164), (30, 166, 323, 138), (30, 138, 324, 165), (30, 165, 332, 154), (30, 154, 331, 166), (31, 160, 321, 136), (31, 136, 322, 167), (31, 167, 330, 152), (31, 152, 329, 160), (32, 177, 333, 156), (32, 156, 334, 176), (32, 176, 342, 172), (32, 172, 341, 177), (33, 179, 331, 154), (33, 154, 332, 178), (33, 178, 340, 170), (33, 170, 339, 179), (34, 181, 329, 152), (34, 152, 330, 180), (34, 180, 338, 168), (34, 168, 337, 181), (35, 182, 336, 159), (35, 159, 329, 181), (35, 181, 337, 175), (35, 175, 344, 182), (36, 176, 334, 157), (36, 157, 335, 183), (36, 183, 343, 173), (36, 173, 342, 176), (37, 178, 332, 155), (37, 155, 333, 177), (37, 177, 341, 171), (37, 171, 340, 178), (38, 180, 330, 153), (38, 153, 331, 179), (38, 179, 339, 169), (38, 169, 338, 180), (39, 183, 335, 158), (39, 158, 336, 182), (39, 182, 344, 174), (39, 174, 343, 183), (40, 193, 343, 174), (40, 174, 344, 192), (40, 192, 352, 190), (40, 190, 351, 193), (41, 195, 341, 172), (41, 172, 342, 194), (41, 194, 350, 188), (41, 188, 349, 195), (42, 197, 339, 170), (42, 170, 340, 196), (42, 196, 348, 186), (42, 186, 347, 197), (43, 199, 337, 168), (43, 168, 338, 198), (43, 198, 346, 184), (43, 184, 345, 199), (44, 192, 344, 175), (44, 175, 337, 199), (44, 199, 345, 191), (44, 191, 352, 192), (45, 194, 342, 173), (45, 173, 343, 193), (45, 193, 351, 189), (45, 189, 350, 194), (46, 196, 340, 171), (46, 171, 341, 195), (46, 195, 349, 187), (46, 187, 348, 196), (47, 198, 338, 169), (47, 169, 339, 197), (47, 197, 347, 185), (47, 185, 346, 198), (48, 209, 350, 189), (48, 189, 351, 208), (48, 208, 359, 205), (48, 205, 358, 209), (49, 211, 348, 187), (49, 187, 349, 210), (49, 210, 357, 203), (49, 203, 356, 211), (50, 213, 346, 185), (50, 185, 347, 212), (50, 212, 355, 201), (50, 201, 354, 213), (51, 208, 351, 190), (51, 190, 352, 214), (51, 214, 360, 206), (51, 206, 359, 208), (52, 210, 349, 188), (52, 188, 350, 209), (52, 209, 358, 204), (52, 204, 357, 210), (53, 212, 347, 186), (53, 186, 348, 211), (53, 211, 356, 202), (53, 202, 355, 212), (54, 215, 345, 184), (54, 184, 346, 213), (54, 213, 354, 200), (54, 200, 353, 215), (55, 214, 352, 191), (55, 191, 345, 215), (55, 215, 353, 207), (55, 207, 360, 214), (56, 225, 353, 200), (56, 200, 354, 224), (56, 224, 362, 216), (56, 216, 361, 225), (57, 226, 360, 207), (57, 207, 353, 225), (57, 225, 361, 223), (57, 223, 368, 226), (58, 228, 358, 205), (58, 205, 359, 227), (58, 227, 367, 221), (58, 221, 366, 228), (59, 230, 356, 203), (59, 203, 357, 229), (59, 229, 365, 219), (59, 219, 364, 230), (60, 224, 354, 201), (60, 201, 355, 231), (60, 231, 363, 217), (60, 217, 362, 224), (61, 227, 359, 206), (61, 206, 360, 226), (61, 226, 368, 222), (61, 222, 367, 227), (62, 229, 357, 204), (62, 204, 358, 228), (62, 228, 366, 220), (62, 220, 365, 229), (63, 231, 355, 202), (63, 202, 356, 230), (63, 230, 364, 218), (63, 218, 363, 231), (64, 241, 367, 222), (64, 222, 368, 240), (64, 240, 376, 238), (64, 238, 375, 241), (65, 243, 365, 220), (65, 220, 366, 242), (65, 242, 374, 236), (65, 236, 373, 243), (66, 245, 363, 218), (66, 218, 364, 244), (66, 244, 372, 234), (66, 234, 371, 245), (67, 247, 361, 216), (67, 216, 362, 246), (67, 246, 370, 232), (67, 232, 369, 247), (68, 240, 368, 223), (68, 223, 361, 247), (68, 247, 369, 239), (68, 239, 376, 240), (69, 242, 366, 221), (69, 221, 367, 241), (69, 241, 375, 237), (69, 237, 374, 242), (70, 244, 364, 219), (70, 219, 365, 243), (70, 243, 373, 235), (70, 235, 372, 244), (71, 246, 362, 217), (71, 217, 363, 245), (71, 245, 371, 233), (71, 233, 370, 246), (72, 257, 370, 233), (72, 233, 371, 256), (72, 256, 379, 249), (72, 249, 378, 257), (73, 259, 375, 238), (73, 238, 376, 258), (73, 258, 384, 254), (73, 254, 383, 259), (74, 261, 373, 236), (74, 236, 374, 260), (74, 260, 382, 252), (74, 252, 381, 261), (75, 256, 371, 234), (75, 234, 372, 262), (75, 262, 380, 250), (75, 250, 379, 256), (76, 263, 369, 232), (76, 232, 370, 257), (76, 257, 378, 248), (76, 248, 377, 263), (77, 258, 376, 239), (77, 239, 369, 263), (77, 263, 377, 255), (77, 255, 384, 258), (78, 260, 374, 237), (78, 237, 375, 259), (78, 259, 383, 253), (78, 253, 382, 260), (79, 262, 372, 235), (79, 235, 373, 261), (79, 261, 381, 251), (79, 251, 380, 262), (80, 273, 384, 255), (80, 255, 377, 272), (80, 272, 385, 271), (80, 271, 392, 273), (81, 275, 382, 253), (81, 253, 383, 274), (81, 274, 391, 269), (81, 269, 390, 275), (82, 277, 380, 251), (82, 251, 381, 276), (82, 276, 389, 267), (82, 267, 388, 277), (83, 279, 378, 249), (83, 249, 379, 278), (83, 278, 387, 265), (83, 265, 386, 279), (84, 274, 383, 254), (84, 254, 384, 273), (84, 273, 392, 270), (84, 270, 391, 274), (85, 276, 381, 252), (85, 252, 382, 275), (85, 275, 390, 268), (85, 268, 389, 276), (86, 278, 379, 250), (86, 250, 380, 277), (86, 277, 388, 266), (86, 266, 387, 278), (87, 272, 377, 248), (87, 248, 378, 279), (87, 279, 386, 264), (87, 264, 385, 272), (88, 289, 387, 266), (88, 266, 388, 288), (88, 288, 396, 282), (88, 282, 395, 289), (89, 291, 385, 264), (89, 264, 386, 290), (89, 290, 394, 280), (89, 280, 393, 291), (90, 292, 392, 271), (90, 271, 385, 291), (90, 291, 393, 287), (90, 287, 400, 292), (91, 294, 390, 269), (91, 269, 391, 293), (91, 293, 399, 285), (91, 285, 398, 294), (92, 288, 388, 267), (92, 267, 389, 295), (92, 295, 397, 283), (92, 283, 396, 288), (93, 290, 386, 265), (93, 265, 387, 289), (93, 289, 395, 281), (93, 281, 394, 290), (94, 293, 391, 270), (94, 270, 392, 292), (94, 292, 400, 286), (94, 286, 399, 293), (95, 295, 389, 268), (95, 268, 390, 294), (95, 294, 398, 284), (95, 284, 397, 295), (96, 298, 399, 286), (96, 286, 400, 297), (96, 297, 401, 298), (97, 300, 397, 284), (97, 284, 398, 299), (97, 299, 401, 300), (98, 302, 395, 282), (98, 282, 396, 301), (98, 301, 401, 302), (99, 296, 393, 280), (99, 280, 394, 303), (99, 303, 401, 296), (100, 297, 400, 287), (100, 287, 393, 296), (100, 296, 401, 297), (101, 299, 398, 285), (101, 285, 399, 298), (101, 298, 401, 299), (102, 301, 396, 283), (102, 283, 397, 300), (102, 300, 401, 301), (103, 303, 394, 281), (103, 281, 395, 302), (103, 302, 401, 303)])
me_circle_001.polygons.foreach_set('use_smooth', [True] * 400)
me_circle_001.materials.append(mat_material_002)
me_circle_001.use_remesh_preserve_volume = False
me_circle_001.use_remesh_preserve_attributes = False
me_circle_001.use_mirror_vertex_groups = False
me_circle_001.update()

# ---- objects
ob_cylinder_001 = bpy.data.objects.new('Cylinder.001', me_cylinder_005)
ob_cylinder_004 = bpy.data.objects.new('Cylinder.004', me_cylinder_004)
ob_cylinder = bpy.data.objects.new('Cylinder', me_cylinder)
ob_circle = bpy.data.objects.new('Circle', me_circle_001)
ob_lamp = bpy.data.objects.new('Lamp', light_lamp)
ob_camera = bpy.data.objects.new('Camera', cam_camera)

# ---- transforms, parenting, visibility, modifiers, constraints
ob_cylinder_001.location = (1.04, -8.543e-07, 6.296)
ob_cylinder_001.rotation_euler = (-0.8374, 0.2963, 3.698)
ob_cylinder_001.lineart.crease_threshold = 0.0
ob_cylinder_004.location = (-0.7817, -7.995e-07, 5.892)
ob_cylinder_004.rotation_euler = (-0.58, 0.3685, 2.012)
ob_cylinder_004.lineart.crease_threshold = 0.0
_m = ob_cylinder_004.modifiers.new('Subsurf', 'SUBSURF')
_m.uv_smooth = 'PRESERVE_CORNERS'
_m.quality = 1
_m.render_levels = 1
_m.show_only_control_edges = False
_m = ob_cylinder_004.modifiers.new('Solidify', 'SOLIDIFY')
_m.nonmanifold_thickness_mode = 'FIXED'
_m.nonmanifold_merge_threshold = 0.0003
ob_cylinder.location = (0.0, 0.0, 0.0)
ob_cylinder.lineart.crease_threshold = 0.0
ob_circle.location = (0.0, 0.0, 0.0)
ob_circle.lineart.crease_threshold = 0.0
ob_lamp.location = (4.076, 1.005, 5.904)
ob_lamp.rotation_euler = (0.6503, 0.05522, 1.091)
ob_lamp.lock_rotations_4d = False
ob_lamp.empty_display_type = 'ARROWS'
ob_lamp.color = (0.0, 0.0, 0.0, 0.0)
ob_lamp.lineart.crease_threshold = 0.0
ob_camera.location = (0.4136, -16.97, 4.253)
ob_camera.rotation_euler = (1.571, -0.0, 0.0)
ob_camera.scale = (1.0, 1.0, 1.0)
ob_camera.lock_rotations_4d = False
ob_camera.empty_display_type = 'ARROWS'
ob_camera.color = (0.0, 0.0, 0.0, 0.0)
ob_camera.display_type = 'WIRE'
ob_camera.lineart.crease_threshold = 0.0

# ---- collection membership
col_collection_1.objects.link(ob_cylinder_001)
col_collection_1.objects.link(ob_cylinder_004)
col_collection_1.objects.link(ob_cylinder)
col_collection_1.objects.link(ob_circle)
col_collection_1.objects.link(ob_lamp)
col_collection_1.objects.link(ob_camera)

# ---- scene / render settings (as saved in the file)
scene.camera = ob_camera
scene.frame_start = 1; scene.frame_end = 250; scene.frame_set(0)
scene.render.engine = 'BLENDER_EEVEE_NEXT'
scene.render.resolution_percentage = 50
scene.render.dither_intensity = 0.0
scene.cycles.use_denoising = False
scene.cycles.samples = 128
scene.cycles.sampling_pattern = 'TABULATED_SOBOL'
scene.cycles.use_adaptive_sampling = False
scene.cycles.use_light_tree = False
scene.cycles.blur_glossy = 0.0
scene.cycles.sample_clamp_indirect = 0.0
scene.view_settings.view_transform = 'Standard'
bpy.context.view_layer.update()
